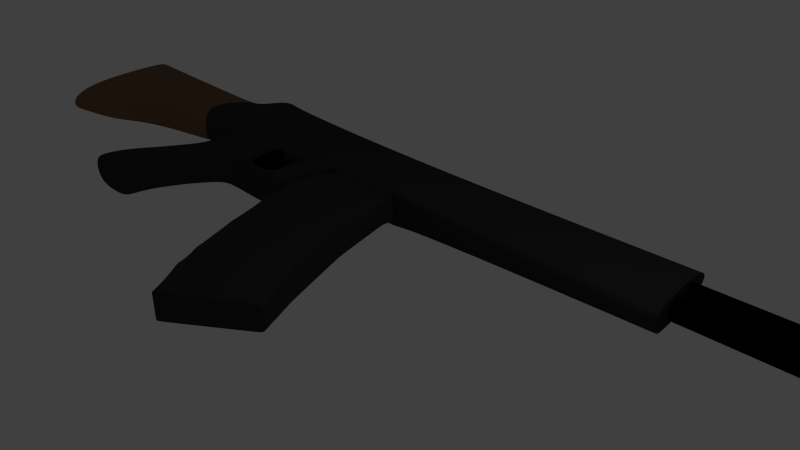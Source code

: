 # Source: untitled.blend  (saved by Blender 2.76.0; exported with 4.5.12 LTS)
import bpy
from mathutils import Matrix  # noqa: F401  (used for matrix-valued properties, if any)

bpy.ops.wm.read_factory_settings(use_empty=True)
scene = bpy.context.scene
scene.name = 'Scene'

# ---- collections
col_collection_1 = bpy.data.collections.new('Collection 1'); scene.collection.children.link(col_collection_1)

# ---- materials (node trees are filled in below, after node groups)
mat_material_001 = bpy.data.materials.new('Material.001')
mat_material_001.alpha_threshold = 0.0
mat_material_001.use_transparent_shadow = False
mat_material_001.diffuse_color = (0.0331, 0.0331, 0.0331, 1.0)
mat_material_001.specular_color = (0.3108, 0.3108, 0.3108)
mat_material_001.roughness = 0.5
mat_material_001.specular_intensity = 0.7552
mat_material_003 = bpy.data.materials.new('Material.003')
mat_material_003.alpha_threshold = 0.0
mat_material_003.use_transparent_shadow = False
mat_material_003.diffuse_color = (0.1902, 0.1062, 0.06304, 1.0)
mat_material_003.roughness = 0.5
mat_material_003.specular_intensity = 0.769
mat_material_002 = bpy.data.materials.new('Material.002')
mat_material_002.alpha_threshold = 0.0
mat_material_002.use_transparent_shadow = False
mat_material_002.diffuse_color = (0.0, 0.0, 0.0, 1.0)
mat_material_002.roughness = 0.5

# ---- material node trees

# ---- world
world_world = bpy.data.worlds.new('World'); scene.world = world_world
world_world.color = (0.05088, 0.05088, 0.05088)
world_world.use_sun_shadow = False
world_world.sun_shadow_jitter_overblur = 0.0
world_world.cycles.sampling_method = 'MANUAL'
world_world.cycles.sample_map_resolution = 256

# ---- cameras
cam_camera = bpy.data.cameras.new('Camera')
cam_camera.clip_end = 100.0
cam_camera.lens = 35.0
cam_camera.sensor_width = 32.0
cam_camera.sensor_height = 18.0
cam_camera.ortho_scale = 7.314
cam_camera.dof.focus_distance = 0.0
cam_camera.dof.aperture_fstop = 128.0

# ---- lights
light_lamp = bpy.data.lights.new('Lamp', 'POINT')
light_lamp.transmission_factor = 0.0
light_lamp.cutoff_distance = 30.0
light_lamp.energy = 100.0
light_lamp.shadow_buffer_clip_start = 1.001
light_lamp.shadow_soft_size = 0.1
light_lamp.shadow_maximum_resolution = 0.006
light_lamp.use_absolute_resolution = True
light_lamp.cycles.use_multiple_importance_sampling = False

# ---- meshes
me_cube_001 = bpy.data.meshes.new('Cube.001')
me_cube_001.from_pydata([(-1.0, -0.6068, -1.0), (-1.0, -0.6068, 1.0), (-1.0, 1.0, -1.0), (-1.0, 1.0, 1.0), (8.063, -0.09476, -0.5698), (8.063, -0.09476, 0.5698), (7.776, 1.433, -0.5698), (7.776, 1.433, 0.5698), (-1.214, -0.8566, -1.0), (-1.214, -0.8566, 1.0), (-1.214, 0.274, 1.0), (-1.214, 0.274, -1.0), (-4.837, -2.155, -1.0), (-4.837, -2.155, 1.0), (-5.199, 0.274, 1.0), (-5.199, 0.274, -1.0), (-4.277, -1.887, -1.0), (-4.277, -1.887, 1.0), (0.6315, -0.686, -0.9425), (0.6315, -0.686, 0.9425), (-0.708, -1.068, -1.0), (-0.708, -1.068, 1.0), (0.5985, -1.0, 0.9425), (0.5985, -1.0, -0.9425), (-0.708, -1.749, -1.0), (-0.708, -1.749, 1.0), (0.3489, -1.681, 0.9425), (0.3489, -1.681, -0.9425), (-1.357, -2.669, -1.0), (-1.357, -2.669, 1.0), (-0.01657, -2.601, 0.9425), (-0.01657, -2.601, -0.9425), (-1.332, -3.152, -1.0), (-1.332, -3.152, 1.0), (0.008055, -3.083, 0.9425), (0.008055, -3.083, -0.9425), (0.01007, -2.148, -0.9425), (0.01007, -2.148, 0.9425), (0.5657, -1.447, -0.9425), (0.5657, -1.447, 0.9425), (0.5847, -1.401, -0.9425), (0.5847, -1.401, 0.9425), (1.25, -1.332, -0.9425), (1.308, -1.468, -0.9425), (1.308, -1.468, 0.9425), (1.25, -1.332, 0.9425), (1.957, -0.4592, -0.876), (1.957, -0.4592, 0.876), (1.526, -0.6454, -0.8842), (1.526, -0.6454, 0.8842), (1.606, -1.399, -0.8842), (1.897, -1.369, -0.876), (1.897, -1.369, 0.876), (1.606, -1.399, 0.8842), (1.596, -1.285, -0.8842), (1.596, -1.285, 0.8842), (1.888, -1.254, 0.876), (1.888, -1.254, -0.876), (3.478, -0.3685, -0.7997), (3.478, -0.3685, 0.7997), (3.483, -0.456, 0.5732), (1.963, -0.5468, 0.6278), (1.963, -0.5468, -0.6278), (3.483, -0.456, -0.5732), (3.813, -1.633, 0.7997), (2.441, -2.034, 0.876), (2.441, -2.034, -0.876), (3.813, -1.633, -0.7997), (4.392, -2.844, 0.7997), (3.151, -3.538, 0.876), (3.151, -3.538, -0.876), (4.392, -2.844, -0.7997), (4.858, -3.556, 0.5732), (3.681, -4.442, 0.6278), (3.681, -4.442, -0.6278), (4.858, -3.556, -0.5732), (2.441, -2.034, 0.0), (3.106, -3.411, 0.0), (2.766, -2.781, -0.876), (2.766, -2.781, 0.876), (2.766, -2.781, 4.452e-10), (1.963, -0.5468, 0.0), (2.441, -2.034, -0.438), (2.176, -1.382, 0.876), (2.176, -1.382, -0.876), (2.441, -2.034, 0.438), (3.151, -3.538, -0.438), (3.681, -4.442, 0.0), (3.394, -3.927, -0.876), (3.394, -3.927, 0.876), (3.151, -3.538, 0.438), (-3.618, -0.9911, -1.0), (-3.618, -0.9911, 1.0)], [], [(3, 2, 11, 10), (3, 7, 6, 2), (7, 5, 4, 6), (1, 0, 20, 21), (0, 2, 6, 4, 58, 46, 48, 18), (5, 7, 3, 1, 19, 49, 47, 59), (9, 10, 14, 13, 17, 92), (0, 1, 9, 8), (2, 0, 8, 11), (1, 3, 10, 9), (13, 14, 15, 12), (10, 11, 15, 14), (16, 17, 13, 12), (11, 8, 91, 16, 12, 15), (91, 92, 17, 16), (49, 19, 18, 48), (22, 21, 25, 26, 39, 41), (18, 19, 22, 23), (0, 18, 23, 20), (19, 1, 21, 22), (24, 27, 36, 31, 28), (20, 23, 40, 38, 27, 24), (21, 20, 24, 25), (38, 39, 26, 27), (31, 30, 34, 35), (25, 24, 28, 29), (36, 37, 30, 31), (26, 25, 29, 30, 37), (34, 33, 32, 35), (30, 29, 33, 34), (28, 31, 35, 32), (29, 28, 32, 33), (27, 26, 37, 36), (41, 39, 44, 45), (23, 22, 41, 40), (42, 45, 44, 43), (39, 38, 43, 44), (38, 40, 42, 43), (40, 41, 45, 42), (59, 47, 61, 60), (55, 53, 50, 54), (52, 53, 50, 51), (56, 55, 53, 52), (57, 56, 52, 51), (54, 57, 51, 50), (48, 46, 57, 54), (46, 47, 56, 57), (47, 49, 55, 56), (49, 48, 54, 55), (45, 55, 54, 42), (55, 45, 44, 53), (53, 44, 43, 50), (54, 50, 43, 42), (5, 59, 58, 4), (60, 61, 83, 65, 64), (58, 59, 60, 63), (46, 58, 63, 62), (47, 46, 62, 81, 61), (67, 64, 68, 71), (63, 60, 64, 67), (61, 81, 62, 84, 66, 82, 76, 85, 65, 83), (62, 63, 67, 66, 84), (70, 71, 75, 74, 88), (80, 78, 70, 86, 77), (66, 67, 71, 70, 78), (64, 65, 79, 69, 68), (72, 73, 87, 74, 75), (68, 69, 89, 73, 72), (71, 68, 72, 75), (69, 90, 77, 86, 70, 88, 74, 87, 73, 89), (79, 80, 77, 90, 69), (65, 85, 76, 80, 79), (76, 82, 66, 78, 80), (8, 9, 92, 91)])
me_cube_001.polygons.foreach_set('material_index', [0, 0, 0, 0, 0, 0, 1, 0, 0, 0, 1, 1, 1, 1, 1, 0, 0, 0, 0, 0, 0, 0, 0, 0, 0, 0, 0, 0, 0, 0, 0, 0, 0, 0, 0, 0, 0, 0, 0, 0, 0, 0, 0, 0, 0, 0, 0, 0, 0, 0, 0, 0, 0, 0, 0, 0, 0, 0, 0, 0, 0, 0, 0, 0, 0, 0, 0, 0, 0, 0, 0, 0, 0, 1])
_k = {(2, 3): 1.0, (6, 7): 1.0, (5, 7): 1.0, (4, 5): 1.0, (4, 6): 1.0, (4, 58): 0.35686, (8, 9): 0.17647, (10, 11): 1.0, (2, 11): 1.0, (3, 10): 1.0, (12, 13): 1.0, (13, 14): 1.0, (14, 15): 1.0, (12, 15): 1.0, (10, 14): 0.45098, (9, 92): 0.17647, (11, 15): 0.45098, (8, 91): 0.17647, (16, 17): 0.17647, (19, 49): 0.3451, (18, 19): 0.40392, (22, 23): 0.05882, (19, 22): 0.05882, (18, 23): 0.05882, (22, 41): 0.05882, (32, 33): 0.36471, (33, 34): 0.36471, (32, 35): 0.36471, (34, 35): 0.36471, (23, 40): 0.05882, (40, 41): 0.05882, (42, 43): 1.0, (43, 44): 1.0, (44, 45): 1.0, (42, 45): 1.0, (47, 59): 1.0, (18, 48): 0.3451, (48, 49): 0.50588, (50, 53): 1.0, (50, 54): 1.0, (49, 55): 0.50588, (48, 54): 0.50588, (53, 55): 1.0, (46, 58): 1.0, (5, 59): 0.35686, (58, 59): 1.0, (60, 61): 1.0, (62, 81): 0.60784, (62, 63): 1.0, (60, 63): 1.0, (47, 61): 1.0, (59, 60): 1.0, (58, 63): 1.0, (46, 62): 1.0, (66, 82): 0.60784, (64, 67): 0.52157, (65, 83): 0.60784, (60, 64): 0.52157, (63, 67): 0.52157, (66, 84): 0.60784, (70, 86): 0.60784, (68, 71): 0.52157, (64, 68): 0.52157, (67, 71): 0.52157, (70, 78): 0.60784, (65, 79): 0.60784, (72, 73): 1.0, (74, 87): 1.0, (74, 75): 1.0, (72, 75): 1.0, (71, 75): 0.52157, (70, 88): 0.60784, (73, 89): 0.60784, (68, 72): 0.52157, (76, 85): 0.60784, (77, 90): 0.60784, (66, 78): 0.60784, (69, 79): 0.60784, (61, 81): 0.60784, (76, 82): 0.60784, (61, 83): 0.60784, (62, 84): 0.60784, (65, 85): 0.60784, (77, 86): 0.60784, (73, 87): 1.0, (74, 88): 0.60784, (69, 89): 0.60784, (69, 90): 0.60784, (16, 91): 0.17647, (17, 92): 0.17647}
me_cube_001.attributes.new('crease_edge', 'FLOAT', 'EDGE').data.foreach_set('value', [_k.get((min(e.vertices), max(e.vertices)), 0.0) for e in me_cube_001.edges])
me_cube_001.materials.append(mat_material_001)
me_cube_001.materials.append(mat_material_003)
me_cube_001.use_remesh_preserve_volume = False
me_cube_001.use_remesh_preserve_attributes = False
me_cube_001.use_mirror_vertex_groups = False
me_cube_001.update()
me_plane_003 = bpy.data.meshes.new('Plane.003')
me_plane_003.from_pydata([(-1.0, -1.0, 0.0), (-0.0293, -1.0, 0.0), (-1.0, 1.0, 0.0), (-0.0293, 1.0, 0.0), (-0.9853, -1.0, 0.544), (-0.01599, -1.0, 0.4916), (-0.9853, 1.0, 0.544), (-0.01599, 1.0, 0.4916), (-0.9412, -1.0, 1.087), (0.02387, -1.0, 0.9817), (-0.9412, 1.0, 1.087), (0.02387, 1.0, 0.9817), (-0.8678, -1.0, 1.626), (0.09019, -1.0, 1.469), (-0.8678, 1.0, 1.626), (0.09019, 1.0, 1.469), (-0.7653, -1.0, 2.16), (0.1828, -1.0, 1.952), (-0.7653, 1.0, 2.16), (0.1828, 1.0, 1.952), (-0.6341, -1.0, 2.688), (0.3013, -1.0, 2.429), (-0.6341, 1.0, 2.688), (0.3013, 1.0, 2.429), (-0.4745, -1.0, 3.209), (0.4455, -1.0, 2.899), (-0.4745, 1.0, 3.209), (0.4455, 1.0, 2.899)], [], [(0, 2, 3, 1), (7, 6, 10, 11), (2, 0, 4, 6), (3, 2, 6, 7), (0, 1, 5, 4), (1, 3, 7, 5), (9, 11, 15, 13), (4, 5, 9, 8), (5, 7, 11, 9), (6, 4, 8, 10), (13, 15, 19, 17), (10, 8, 12, 14), (11, 10, 14, 15), (8, 9, 13, 12), (19, 18, 22, 23), (14, 12, 16, 18), (15, 14, 18, 19), (12, 13, 17, 16), (21, 23, 27, 25), (16, 17, 21, 20), (17, 19, 23, 21), (18, 16, 20, 22), (24, 25, 27, 26), (22, 20, 24, 26), (23, 22, 26, 27), (20, 21, 25, 24)])
me_plane_003.materials.append(mat_material_002)
me_plane_003.use_remesh_preserve_volume = False
me_plane_003.use_remesh_preserve_attributes = False
me_plane_003.use_mirror_vertex_groups = False
me_plane_003.update()
me_plane_002 = bpy.data.meshes.new('Plane.002')
me_plane_002.from_pydata([(-0.4941, -0.8659, -0.2718), (0.9695, -0.872, -0.2718), (0.5192, 0.8736, -0.3848), (0.779, 0.7729, -0.3812), (-0.3422, -0.7293, -0.2718), (0.8843, -0.7344, -0.2718), (0.5145, 0.7768, -0.3797), (0.7395, 0.69, -0.3748), (0.5192, 0.8736, -0.5931), (-0.4941, -0.8659, -0.7061), (0.9695, -0.872, -0.7061), (0.779, 0.7729, -0.5966), (0.5145, 0.7768, -0.5982), (-0.3422, -0.7293, -0.7061), (0.8843, -0.7344, -0.7061), (0.7395, 0.69, -0.6031), (0.01253, 0.003822, -0.3114), (0.08616, 0.02374, -0.309), (0.01253, 0.003822, -0.6664), (0.08616, 0.02374, -0.6688), (0.8737, -0.04494, -0.3117), (0.8115, -0.01821, -0.3095), (0.8737, -0.04494, -0.6662), (0.8115, -0.01821, -0.6684), (-0.4638, -0.5544, -0.4856), (0.9889, -0.5544, -0.4856), (-0.4638, -0.5588, -0.5593), (0.9889, -0.5588, -0.5593), (-0.4638, -0.5717, -0.6302), (0.9889, -0.5717, -0.6302), (-0.4638, -0.5927, -0.6955), (0.9889, -0.5927, -0.6955), (-0.4638, -0.6209, -0.7528), (0.9889, -0.6209, -0.7528), (-0.4638, -0.6553, -0.7997), (0.9889, -0.6553, -0.7997), (-0.4638, -0.6945, -0.8347), (0.9889, -0.6945, -0.8347), (-0.4638, -0.7371, -0.8562), (0.9889, -0.7371, -0.8562), (-0.4638, -0.7814, -0.8634), (0.9889, -0.7814, -0.8634), (-0.4638, -0.8257, -0.8562), (0.9889, -0.8257, -0.8562), (-0.4638, -0.8682, -0.8347), (0.9889, -0.8682, -0.8347), (-0.4638, -0.9075, -0.7997), (0.9889, -0.9075, -0.7997), (-0.4638, -0.9419, -0.7528), (0.9889, -0.9419, -0.7528), (-0.4638, -0.9701, -0.6955), (0.9889, -0.9701, -0.6955), (-0.4638, -0.9911, -0.6302), (0.9889, -0.9911, -0.6302), (-0.4638, -1.004, -0.5593), (0.9889, -1.004, -0.5593), (-0.4638, -1.008, -0.4856), (0.9889, -1.008, -0.4856), (-0.4638, -1.004, -0.4118), (0.9889, -1.004, -0.4119), (-0.4638, -0.9911, -0.341), (0.9889, -0.9911, -0.341), (-0.4638, -0.9701, -0.2756), (0.9889, -0.9701, -0.2756), (-0.4638, -0.9419, -0.2184), (0.9889, -0.9419, -0.2184), (-0.4638, -0.9075, -0.1714), (0.9889, -0.9075, -0.1714), (-0.4638, -0.8682, -0.1365), (0.9889, -0.8682, -0.1365), (-0.4638, -0.8257, -0.115), (0.9889, -0.8257, -0.115), (-0.4638, -0.7814, -0.1077), (0.9889, -0.7814, -0.1077), (-0.4638, -0.7371, -0.115), (0.9889, -0.7371, -0.115), (-0.4638, -0.6945, -0.1365), (0.9889, -0.6945, -0.1365), (-0.4638, -0.6553, -0.1714), (0.9889, -0.6553, -0.1714), (-0.4638, -0.6209, -0.2184), (0.9889, -0.6209, -0.2184), (-0.4638, -0.5927, -0.2756), (0.9889, -0.5927, -0.2756), (-0.4638, -0.5717, -0.341), (0.9889, -0.5717, -0.341), (-0.4638, -0.5588, -0.4119), (0.9889, -0.5588, -0.4119)], [], [(11, 8, 12, 15), (3, 7, 6, 2), (20, 21, 7, 3), (16, 17, 4, 0), (22, 11, 15, 23), (18, 9, 13, 19), (6, 7, 15, 12), (3, 2, 8, 11), (21, 5, 14, 23), (17, 6, 12, 19), (20, 3, 11, 22), (16, 0, 9, 18), (2, 16, 18, 8), (4, 17, 19, 13), (8, 18, 19, 12), (2, 6, 17, 16), (1, 20, 22, 10), (7, 21, 23, 15), (10, 22, 23, 14), (1, 5, 21, 20), (24, 25, 27, 26), (26, 27, 29, 28), (28, 29, 31, 30), (30, 31, 33, 32), (32, 33, 35, 34), (34, 35, 37, 36), (36, 37, 39, 38), (38, 39, 41, 40), (40, 41, 43, 42), (42, 43, 45, 44), (44, 45, 47, 46), (46, 47, 49, 48), (48, 49, 51, 50), (50, 51, 53, 52), (52, 53, 55, 54), (54, 55, 57, 56), (56, 57, 59, 58), (58, 59, 61, 60), (60, 61, 63, 62), (62, 63, 65, 64), (64, 65, 67, 66), (66, 67, 69, 68), (68, 69, 71, 70), (70, 71, 73, 72), (72, 73, 75, 74), (74, 75, 77, 76), (76, 77, 79, 78), (78, 79, 81, 80), (80, 81, 83, 82), (82, 83, 85, 84), (27, 25, 87, 85, 83, 81, 79, 77, 75, 73, 71, 69, 67, 65, 63, 61, 59, 57, 55, 53, 51, 49, 47, 45, 43, 41, 39, 37, 35, 33, 31, 29), (86, 87, 25, 24), (84, 85, 87, 86), (24, 26, 28, 30, 32, 34, 36, 38, 40, 42, 44, 46, 48, 50, 52, 54, 56, 58, 60, 62, 64, 66, 68, 70, 72, 74, 76, 78, 80, 82, 84, 86)])
me_plane_002.materials.append(mat_material_001)
me_plane_002.use_remesh_preserve_volume = False
me_plane_002.use_remesh_preserve_attributes = False
me_plane_002.use_mirror_vertex_groups = False
me_plane_002.update()
me_plane_001 = bpy.data.meshes.new('Plane.001')
me_plane_001.from_pydata([(-3.172, -0.7409, 0.3011), (0.3791, -0.7409, 0.28), (-3.172, 0.7409, 0.3011), (0.3791, 0.7409, 0.28), (-1.434, -0.7409, -1.322), (0.6813, -0.7409, -1.322), (-1.434, 0.7409, -1.322), (0.6813, 0.7409, -1.322), (-1.725, -0.7409, -1.549), (-0.312, -0.7409, -1.549), (-1.725, 0.7409, -1.549), (-0.312, 0.7409, -1.549), (-1.725, -0.7409, -2.735), (-0.312, -0.7409, -2.714), (-1.725, 0.7409, -2.735), (-0.312, 0.7409, -2.714), (-2.303, 1.066, -0.6108), (0.5302, 1.066, -0.6108), (0.5302, -1.066, -0.6108), (-2.303, -1.066, -0.6108)], [], [(0, 1, 3, 2), (16, 17, 7, 6), (18, 19, 4, 5), (6, 7, 11, 10), (5, 4, 8, 9), (10, 11, 15, 14), (9, 8, 12, 13), (12, 14, 15, 13), (16, 6, 4, 19), (10, 8, 4, 6), (14, 12, 8, 10), (18, 5, 7, 17), (7, 5, 9, 11), (11, 9, 13, 15), (1, 18, 17, 3), (2, 16, 19, 0), (1, 0, 19, 18), (2, 3, 17, 16)])
_k = {(0, 2): 0.54118, (0, 1): 0.54118, (1, 3): 0.54118, (2, 3): 0.54118, (12, 13): 0.49804, (14, 15): 0.49804, (12, 14): 0.49804, (13, 15): 1.0}
me_plane_001.attributes.new('crease_edge', 'FLOAT', 'EDGE').data.foreach_set('value', [_k.get((min(e.vertices), max(e.vertices)), 0.0) for e in me_plane_001.edges])
me_plane_001.materials.append(mat_material_001)
me_plane_001.use_remesh_preserve_volume = False
me_plane_001.use_remesh_preserve_attributes = False
me_plane_001.use_mirror_vertex_groups = False
me_plane_001.update()
me_cylinder = bpy.data.meshes.new('Cylinder')
me_cylinder.from_pydata([(0.0, 1.0, -1.0), (2.77e-06, 1.0, 37.69), (0.1951, 0.9808, -1.0), (0.1951, 0.9808, 37.69), (0.3827, 0.9239, -1.0), (0.3827, 0.9239, 37.69), (0.5556, 0.8315, -1.0), (0.5556, 0.8315, 37.69), (0.7071, 0.7071, -1.0), (0.7071, 0.7071, 37.69), (0.8315, 0.5556, -1.0), (0.8315, 0.5556, 37.69), (0.9239, 0.3827, -1.0), (0.9239, 0.3827, 37.69), (0.9808, 0.1951, -1.0), (0.9808, 0.1951, 37.69), (1.0, 7.55e-08, -1.0), (1.0, 7.55e-08, 37.69), (0.9808, -0.1951, -1.0), (0.9808, -0.1951, 37.69), (0.9239, -0.3827, -1.0), (0.9239, -0.3827, 37.69), (0.8315, -0.5556, -1.0), (0.8315, -0.5556, 37.69), (0.7071, -0.7071, -1.0), (0.7071, -0.7071, 37.69), (0.5556, -0.8315, -1.0), (0.5556, -0.8315, 37.69), (0.3827, -0.9239, -1.0), (0.3827, -0.9239, 37.69), (0.1951, -0.9808, -1.0), (0.1951, -0.9808, 37.69), (-3.258e-07, -1.0, -1.0), (2.444e-06, -1.0, 37.69), (-0.1951, -0.9808, -1.0), (-0.1951, -0.9808, 37.69), (-0.3827, -0.9239, -1.0), (-0.3827, -0.9239, 37.69), (-0.5556, -0.8315, -1.0), (-0.5556, -0.8315, 37.69), (-0.7071, -0.7071, -1.0), (-0.7071, -0.7071, 37.69), (-0.8315, -0.5556, -1.0), (-0.8315, -0.5556, 37.69), (-0.9239, -0.3827, -1.0), (-0.9239, -0.3827, 37.69), (-0.9808, -0.1951, -1.0), (-0.9808, -0.1951, 37.69), (-1.0, 9.656e-07, -1.0), (-1.0, 9.656e-07, 37.69), (-0.9808, 0.1951, -1.0), (-0.9808, 0.1951, 37.69), (-0.9239, 0.3827, -1.0), (-0.9239, 0.3827, 37.69), (-0.8315, 0.5556, -1.0), (-0.8315, 0.5556, 37.69), (-0.7071, 0.7071, -1.0), (-0.7071, 0.7071, 37.69), (-0.5556, 0.8315, -1.0), (-0.5556, 0.8315, 37.69), (-0.3827, 0.9239, -1.0), (-0.3827, 0.9239, 37.69), (-0.1951, 0.9808, -1.0), (-0.1951, 0.9808, 37.69)], [], [(0, 1, 3, 2), (2, 3, 5, 4), (4, 5, 7, 6), (6, 7, 9, 8), (8, 9, 11, 10), (10, 11, 13, 12), (12, 13, 15, 14), (14, 15, 17, 16), (16, 17, 19, 18), (18, 19, 21, 20), (20, 21, 23, 22), (22, 23, 25, 24), (24, 25, 27, 26), (26, 27, 29, 28), (28, 29, 31, 30), (30, 31, 33, 32), (32, 33, 35, 34), (34, 35, 37, 36), (36, 37, 39, 38), (38, 39, 41, 40), (40, 41, 43, 42), (42, 43, 45, 44), (44, 45, 47, 46), (46, 47, 49, 48), (48, 49, 51, 50), (50, 51, 53, 52), (52, 53, 55, 54), (54, 55, 57, 56), (56, 57, 59, 58), (58, 59, 61, 60), (3, 1, 63, 61, 59, 57, 55, 53, 51, 49, 47, 45, 43, 41, 39, 37, 35, 33, 31, 29, 27, 25, 23, 21, 19, 17, 15, 13, 11, 9, 7, 5), (62, 63, 1, 0), (60, 61, 63, 62), (0, 2, 4, 6, 8, 10, 12, 14, 16, 18, 20, 22, 24, 26, 28, 30, 32, 34, 36, 38, 40, 42, 44, 46, 48, 50, 52, 54, 56, 58, 60, 62)])
me_cylinder.materials.append(mat_material_002)
me_cylinder.use_remesh_preserve_volume = False
me_cylinder.use_remesh_preserve_attributes = False
me_cylinder.use_mirror_vertex_groups = False
me_cylinder.update()
me_cylinder_001 = bpy.data.meshes.new('Cylinder.001')
me_cylinder_001.from_pydata([(0.0, 1.0, -1.0), (2.77e-06, 1.0, 37.69), (0.1951, 0.9808, -1.0), (0.1951, 0.9808, 37.69), (0.3827, 0.9239, -1.0), (0.3827, 0.9239, 37.69), (0.5556, 0.8315, -1.0), (0.5556, 0.8315, 37.69), (0.7071, 0.7071, -1.0), (0.7071, 0.7071, 37.69), (0.8315, 0.5556, -1.0), (0.8315, 0.5556, 37.69), (0.9239, 0.3827, -1.0), (0.9239, 0.3827, 37.69), (0.9808, 0.1951, -1.0), (0.9808, 0.1951, 37.69), (1.0, 7.55e-08, -1.0), (1.0, 7.55e-08, 37.69), (0.9808, -0.1951, -1.0), (0.9808, -0.1951, 37.69), (0.9239, -0.3827, -1.0), (0.9239, -0.3827, 37.69), (0.8315, -0.5556, -1.0), (0.8315, -0.5556, 37.69), (0.7071, -0.7071, -1.0), (0.7071, -0.7071, 37.69), (0.5556, -0.8315, -1.0), (0.5556, -0.8315, 37.69), (0.3827, -0.9239, -1.0), (0.3827, -0.9239, 37.69), (0.1951, -0.9808, -1.0), (0.1951, -0.9808, 37.69), (-3.258e-07, -1.0, -1.0), (2.444e-06, -1.0, 37.69), (-0.1951, -0.9808, -1.0), (-0.1951, -0.9808, 37.69), (-0.3827, -0.9239, -1.0), (-0.3827, -0.9239, 37.69), (-0.5556, -0.8315, -1.0), (-0.5556, -0.8315, 37.69), (-0.7071, -0.7071, -1.0), (-0.7071, -0.7071, 37.69), (-0.8315, -0.5556, -1.0), (-0.8315, -0.5556, 37.69), (-0.9239, -0.3827, -1.0), (-0.9239, -0.3827, 37.69), (-0.9808, -0.1951, -1.0), (-0.9808, -0.1951, 37.69), (-1.0, 9.656e-07, -1.0), (-1.0, 9.656e-07, 37.69), (-0.9808, 0.1951, -1.0), (-0.9808, 0.1951, 37.69), (-0.9239, 0.3827, -1.0), (-0.9239, 0.3827, 37.69), (-0.8315, 0.5556, -1.0), (-0.8315, 0.5556, 37.69), (-0.7071, 0.7071, -1.0), (-0.7071, 0.7071, 37.69), (-0.5556, 0.8315, -1.0), (-0.5556, 0.8315, 37.69), (-0.3827, 0.9239, -1.0), (-0.3827, 0.9239, 37.69), (-0.1951, 0.9808, -1.0), (-0.1951, 0.9808, 37.69)], [], [(0, 1, 3, 2), (2, 3, 5, 4), (4, 5, 7, 6), (6, 7, 9, 8), (8, 9, 11, 10), (10, 11, 13, 12), (12, 13, 15, 14), (14, 15, 17, 16), (16, 17, 19, 18), (18, 19, 21, 20), (20, 21, 23, 22), (22, 23, 25, 24), (24, 25, 27, 26), (26, 27, 29, 28), (28, 29, 31, 30), (30, 31, 33, 32), (32, 33, 35, 34), (34, 35, 37, 36), (36, 37, 39, 38), (38, 39, 41, 40), (40, 41, 43, 42), (42, 43, 45, 44), (44, 45, 47, 46), (46, 47, 49, 48), (48, 49, 51, 50), (50, 51, 53, 52), (52, 53, 55, 54), (54, 55, 57, 56), (56, 57, 59, 58), (58, 59, 61, 60), (3, 1, 63, 61, 59, 57, 55, 53, 51, 49, 47, 45, 43, 41, 39, 37, 35, 33, 31, 29, 27, 25, 23, 21, 19, 17, 15, 13, 11, 9, 7, 5), (62, 63, 1, 0), (60, 61, 63, 62), (0, 2, 4, 6, 8, 10, 12, 14, 16, 18, 20, 22, 24, 26, 28, 30, 32, 34, 36, 38, 40, 42, 44, 46, 48, 50, 52, 54, 56, 58, 60, 62)])
me_cylinder_001.materials.append(mat_material_002)
me_cylinder_001.use_remesh_preserve_volume = False
me_cylinder_001.use_remesh_preserve_attributes = False
me_cylinder_001.use_mirror_vertex_groups = False
me_cylinder_001.update()

# ---- objects
ob_cube = bpy.data.objects.new('Cube', me_cube_001)
ob_plane_002 = bpy.data.objects.new('Plane.002', me_plane_003)
ob_plane_001 = bpy.data.objects.new('Plane.001', me_plane_002)
ob_plane = bpy.data.objects.new('Plane', me_plane_001)
ob_cylinder = bpy.data.objects.new('Cylinder', me_cylinder)
ob_cylinder_001 = bpy.data.objects.new('Cylinder.001', me_cylinder_001)
ob_lamp = bpy.data.objects.new('Lamp', light_lamp)
ob_camera = bpy.data.objects.new('Camera', cam_camera)

# ---- transforms, parenting, visibility, modifiers, constraints
ob_cube.location = (-4.936, 2.272, -0.4267)
ob_cube.rotation_euler = (0.0, -0.0, -0.05545)
ob_cube.scale = (1.0, 1.0, 0.3556)
ob_cube.lineart.crease_threshold = 0.0
_m = ob_cube.modifiers.new('Subsurf', 'SUBSURF')
_m.uv_smooth = 'PRESERVE_CORNERS'
_m.levels = 4
_m.render_levels = 5
_m.show_only_control_edges = False
ob_plane_002.parent = ob_cube
ob_plane_002.matrix_parent_inverse = Matrix(((0.9985, -0.05542, 0.0, 5.055), (0.05542, 0.9985, 0.0, -1.995), (2.98e-08, -9.313e-10, 2.812, 1.2), (0.0, 0.0, 0.0, 1.0)))
ob_plane_002.location = (-4.035, 1.549, -0.3422)
ob_plane_002.rotation_euler = (1.571, -0.0, 0.0)
ob_plane_002.scale = (0.1799, 0.1799, 0.1799)
ob_plane_002.lineart.crease_threshold = 0.0
ob_plane_001.parent = ob_cube
ob_plane_001.matrix_parent_inverse = Matrix(((0.9985, -0.05542, 0.0, 5.055), (0.05542, 0.9985, 0.0, -1.995), (2.98e-08, -9.313e-10, 2.812, 1.2), (0.0, 0.0, 0.0, 1.0)))
ob_plane_001.location = (7.507, 3.016, -0.1486)
ob_plane_001.scale = (1.0, 1.0, 0.6007)
ob_plane_001.lineart.crease_threshold = 0.0
ob_plane.parent = ob_cube
ob_plane.matrix_parent_inverse = Matrix(((0.9985, -0.05542, 0.0, 5.055), (0.05542, 0.9985, 0.0, -1.995), (2.98e-08, -9.313e-10, 2.812, 1.2), (0.0, 0.0, 0.0, 1.0)))
ob_plane.location = (4.888, 2.076, -0.4402)
ob_plane.rotation_euler = (1.571, -0.0, 0.0)
ob_plane.scale = (-0.3345, 0.3345, 0.3345)
ob_plane.lineart.crease_threshold = 0.0
_m = ob_plane.modifiers.new('Subsurf', 'SUBSURF')
_m.uv_smooth = 'PRESERVE_CORNERS'
_m.quality = 2
_m.levels = 4
_m.show_only_control_edges = False
ob_cylinder.parent = ob_cube
ob_cylinder.matrix_parent_inverse = Matrix(((0.9985, -0.05542, 0.0, 5.055), (0.05542, 0.9985, 0.0, -1.995), (2.98e-08, -9.313e-10, 2.812, 1.2), (0.0, 0.0, 0.0, 1.0)))
ob_cylinder.location = (2.949, 2.234, -0.4402)
ob_cylinder.rotation_euler = (-0.0, 1.571, 0.0)
ob_cylinder.scale = (0.1588, 0.1588, 0.1588)
ob_cylinder.lineart.crease_threshold = 0.0
ob_cylinder_001.parent = ob_cube
ob_cylinder_001.matrix_parent_inverse = Matrix(((0.9985, -0.05542, 0.0, 5.055), (0.05542, 0.9985, 0.0, -1.995), (2.98e-08, -9.313e-10, 2.812, 1.2), (0.0, 0.0, 0.0, 1.0)))
ob_cylinder_001.location = (0.3723, 2.753, -0.4402)
ob_cylinder_001.rotation_euler = (-0.0, 1.571, 0.0)
ob_cylinder_001.scale = (0.1325, 0.1325, 0.1325)
ob_cylinder_001.lineart.crease_threshold = 0.0
ob_lamp.location = (4.076, 1.005, 5.904)
ob_lamp.rotation_euler = (0.6503, 0.05522, 1.866)
ob_lamp.lock_rotations_4d = False
ob_lamp.empty_display_type = 'ARROWS'
ob_lamp.color = (0.0, 0.0, 0.0, 0.0)
ob_lamp.lineart.crease_threshold = 0.0
ob_camera.location = (7.481, -6.508, 5.344)
ob_camera.rotation_euler = (1.109, 0.01082, 0.8149)
ob_camera.lock_rotations_4d = False
ob_camera.empty_display_type = 'ARROWS'
ob_camera.color = (0.0, 0.0, 0.0, 0.0)
ob_camera.display_type = 'WIRE'
ob_camera.lineart.crease_threshold = 0.0

# ---- collection membership
col_collection_1.objects.link(ob_cube)
col_collection_1.objects.link(ob_plane_002)
col_collection_1.objects.link(ob_plane_001)
col_collection_1.objects.link(ob_plane)
col_collection_1.objects.link(ob_cylinder)
col_collection_1.objects.link(ob_cylinder_001)
col_collection_1.objects.link(ob_lamp)
col_collection_1.objects.link(ob_camera)

# ---- scene / render settings (as saved in the file)
scene.camera = ob_camera
scene.frame_start = 1; scene.frame_end = 250; scene.frame_set(1)
scene.render.engine = 'BLENDER_EEVEE_NEXT'
scene.render.resolution_percentage = 50
scene.render.dither_intensity = 0.0
scene.cycles.use_denoising = False
scene.cycles.samples = 10
scene.cycles.sampling_pattern = 'TABULATED_SOBOL'
scene.cycles.light_sampling_threshold = 0.0
scene.cycles.use_adaptive_sampling = False
scene.cycles.use_light_tree = False
scene.cycles.blur_glossy = 0.0
scene.cycles.pixel_filter_type = 'GAUSSIAN'
scene.cycles.sample_clamp_indirect = 0.0
scene.view_settings.view_transform = 'Standard'
bpy.context.view_layer.update()
